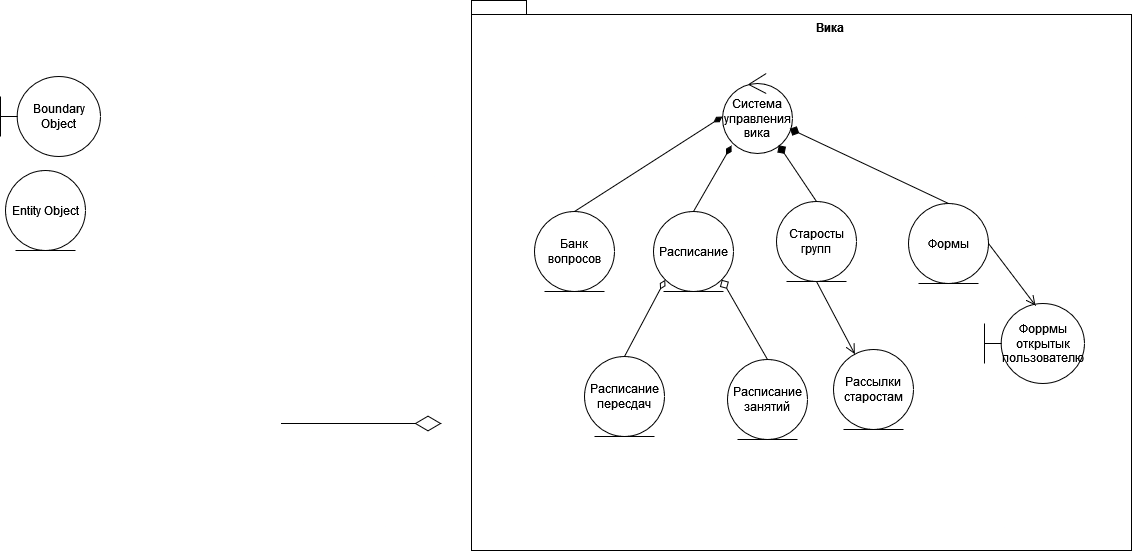

The diagram above was exported from draw.io. Its source (the exported page's mxGraphModel, read from the mxfile embedded in the PNG):
<mxGraphModel dx="2234" dy="1176" grid="0" gridSize="10" guides="1" tooltips="1" connect="1" arrows="1" fold="1" page="0" pageScale="1" pageWidth="850" pageHeight="1100" math="0" shadow="0">
  <root>
    <mxCell id="0" />
    <mxCell id="1" parent="0" />
    <mxCell id="MM4gano3Ub4xXdJ6Fotc-21" value="" style="shape=folder;fontStyle=1;spacingTop=10;tabWidth=40;tabHeight=14;tabPosition=left;html=1;whiteSpace=wrap;" vertex="1" parent="1">
      <mxGeometry x="26" y="-152" width="660" height="550" as="geometry" />
    </mxCell>
    <mxCell id="MM4gano3Ub4xXdJ6Fotc-1" value="Система управления вика" style="ellipse;shape=umlControl;whiteSpace=wrap;html=1;" vertex="1" parent="1">
      <mxGeometry x="277" y="-79" width="70" height="80" as="geometry" />
    </mxCell>
    <mxCell id="MM4gano3Ub4xXdJ6Fotc-2" value="Entity Object" style="ellipse;shape=umlEntity;whiteSpace=wrap;html=1;" vertex="1" parent="1">
      <mxGeometry x="-440" y="18" width="80" height="80" as="geometry" />
    </mxCell>
    <mxCell id="MM4gano3Ub4xXdJ6Fotc-3" value="Boundary Object" style="shape=umlBoundary;whiteSpace=wrap;html=1;" vertex="1" parent="1">
      <mxGeometry x="-445" y="-76" width="100" height="80" as="geometry" />
    </mxCell>
    <mxCell id="MM4gano3Ub4xXdJ6Fotc-4" value="Банк вопросов" style="ellipse;shape=umlEntity;whiteSpace=wrap;html=1;" vertex="1" parent="1">
      <mxGeometry x="89" y="59" width="80" height="80" as="geometry" />
    </mxCell>
    <mxCell id="MM4gano3Ub4xXdJ6Fotc-11" style="edgeStyle=none;curved=1;rounded=0;orthogonalLoop=1;jettySize=auto;html=1;exitX=0.5;exitY=0;exitDx=0;exitDy=0;fontSize=12;startSize=8;endSize=8;endArrow=diamond;endFill=1;" edge="1" parent="1" source="MM4gano3Ub4xXdJ6Fotc-5" target="MM4gano3Ub4xXdJ6Fotc-1">
      <mxGeometry relative="1" as="geometry" />
    </mxCell>
    <mxCell id="MM4gano3Ub4xXdJ6Fotc-5" value="Формы" style="ellipse;shape=umlEntity;whiteSpace=wrap;html=1;" vertex="1" parent="1">
      <mxGeometry x="463" y="51" width="80" height="80" as="geometry" />
    </mxCell>
    <mxCell id="MM4gano3Ub4xXdJ6Fotc-10" style="edgeStyle=none;curved=1;rounded=0;orthogonalLoop=1;jettySize=auto;html=1;exitX=0.5;exitY=0;exitDx=0;exitDy=0;fontSize=12;startSize=8;endSize=8;endArrow=diamond;endFill=1;" edge="1" parent="1" source="MM4gano3Ub4xXdJ6Fotc-6" target="MM4gano3Ub4xXdJ6Fotc-1">
      <mxGeometry relative="1" as="geometry" />
    </mxCell>
    <mxCell id="MM4gano3Ub4xXdJ6Fotc-18" style="edgeStyle=none;curved=1;rounded=0;orthogonalLoop=1;jettySize=auto;html=1;exitX=0.5;exitY=1;exitDx=0;exitDy=0;fontSize=12;startSize=8;endSize=8;endArrow=open;endFill=0;" edge="1" parent="1" source="MM4gano3Ub4xXdJ6Fotc-6" target="MM4gano3Ub4xXdJ6Fotc-16">
      <mxGeometry relative="1" as="geometry" />
    </mxCell>
    <mxCell id="MM4gano3Ub4xXdJ6Fotc-6" value="Старосты групп" style="ellipse;shape=umlEntity;whiteSpace=wrap;html=1;" vertex="1" parent="1">
      <mxGeometry x="331" y="49" width="80" height="80" as="geometry" />
    </mxCell>
    <mxCell id="MM4gano3Ub4xXdJ6Fotc-7" value="Расписание" style="ellipse;shape=umlEntity;whiteSpace=wrap;html=1;" vertex="1" parent="1">
      <mxGeometry x="208" y="59" width="80" height="80" as="geometry" />
    </mxCell>
    <mxCell id="MM4gano3Ub4xXdJ6Fotc-8" style="edgeStyle=none;curved=1;rounded=0;orthogonalLoop=1;jettySize=auto;html=1;exitX=0.5;exitY=0;exitDx=0;exitDy=0;entryX=0;entryY=0.538;entryDx=0;entryDy=0;entryPerimeter=0;fontSize=12;startSize=8;endSize=8;endArrow=diamondThin;endFill=1;" edge="1" parent="1" source="MM4gano3Ub4xXdJ6Fotc-4" target="MM4gano3Ub4xXdJ6Fotc-1">
      <mxGeometry relative="1" as="geometry" />
    </mxCell>
    <mxCell id="MM4gano3Ub4xXdJ6Fotc-9" style="edgeStyle=none;curved=1;rounded=0;orthogonalLoop=1;jettySize=auto;html=1;exitX=0.5;exitY=0;exitDx=0;exitDy=0;entryX=0.129;entryY=0.9;entryDx=0;entryDy=0;entryPerimeter=0;fontSize=12;startSize=8;endSize=8;endArrow=diamondThin;endFill=1;" edge="1" parent="1" source="MM4gano3Ub4xXdJ6Fotc-7" target="MM4gano3Ub4xXdJ6Fotc-1">
      <mxGeometry relative="1" as="geometry" />
    </mxCell>
    <mxCell id="MM4gano3Ub4xXdJ6Fotc-14" style="edgeStyle=none;curved=1;rounded=0;orthogonalLoop=1;jettySize=auto;html=1;exitX=0.5;exitY=0;exitDx=0;exitDy=0;entryX=0;entryY=1;entryDx=0;entryDy=0;fontSize=12;startSize=8;endSize=8;endArrow=diamondThin;endFill=0;" edge="1" parent="1" source="MM4gano3Ub4xXdJ6Fotc-12" target="MM4gano3Ub4xXdJ6Fotc-7">
      <mxGeometry relative="1" as="geometry" />
    </mxCell>
    <mxCell id="MM4gano3Ub4xXdJ6Fotc-12" value="Расписание пересдач" style="ellipse;shape=umlEntity;whiteSpace=wrap;html=1;" vertex="1" parent="1">
      <mxGeometry x="139" y="204" width="80" height="80" as="geometry" />
    </mxCell>
    <mxCell id="MM4gano3Ub4xXdJ6Fotc-13" value="Расписание занятий" style="ellipse;shape=umlEntity;whiteSpace=wrap;html=1;" vertex="1" parent="1">
      <mxGeometry x="282" y="207" width="80" height="80" as="geometry" />
    </mxCell>
    <mxCell id="MM4gano3Ub4xXdJ6Fotc-15" style="edgeStyle=none;curved=1;rounded=0;orthogonalLoop=1;jettySize=auto;html=1;exitX=0.5;exitY=0;exitDx=0;exitDy=0;entryX=1;entryY=1;entryDx=0;entryDy=0;fontSize=12;startSize=8;endSize=8;endArrow=diamond;endFill=0;" edge="1" parent="1" source="MM4gano3Ub4xXdJ6Fotc-13" target="MM4gano3Ub4xXdJ6Fotc-7">
      <mxGeometry relative="1" as="geometry" />
    </mxCell>
    <mxCell id="MM4gano3Ub4xXdJ6Fotc-16" value="Рассылки старостам" style="ellipse;shape=umlEntity;whiteSpace=wrap;html=1;" vertex="1" parent="1">
      <mxGeometry x="388" y="197" width="80" height="80" as="geometry" />
    </mxCell>
    <mxCell id="MM4gano3Ub4xXdJ6Fotc-17" value="" style="endArrow=diamondThin;endFill=0;endSize=24;html=1;rounded=0;fontSize=12;curved=1;" edge="1" parent="1">
      <mxGeometry width="160" relative="1" as="geometry">
        <mxPoint x="-164" y="271" as="sourcePoint" />
        <mxPoint x="-4" y="271" as="targetPoint" />
      </mxGeometry>
    </mxCell>
    <mxCell id="MM4gano3Ub4xXdJ6Fotc-19" value="Форрмы открытык пользователю" style="shape=umlBoundary;whiteSpace=wrap;html=1;" vertex="1" parent="1">
      <mxGeometry x="539" y="151" width="100" height="80" as="geometry" />
    </mxCell>
    <mxCell id="MM4gano3Ub4xXdJ6Fotc-20" style="edgeStyle=none;curved=1;rounded=0;orthogonalLoop=1;jettySize=auto;html=1;exitX=1;exitY=0.5;exitDx=0;exitDy=0;entryX=0.51;entryY=0.025;entryDx=0;entryDy=0;entryPerimeter=0;fontSize=12;startSize=8;endSize=8;endArrow=open;endFill=0;" edge="1" parent="1" source="MM4gano3Ub4xXdJ6Fotc-5" target="MM4gano3Ub4xXdJ6Fotc-19">
      <mxGeometry relative="1" as="geometry" />
    </mxCell>
    <mxCell id="MM4gano3Ub4xXdJ6Fotc-22" value="Вика" style="text;align=center;fontStyle=1;verticalAlign=middle;spacingLeft=3;spacingRight=3;strokeColor=none;rotatable=0;points=[[0,0.5],[1,0.5]];portConstraint=eastwest;html=1;" vertex="1" parent="1">
      <mxGeometry x="344" y="-138" width="80" height="26" as="geometry" />
    </mxCell>
  </root>
</mxGraphModel>